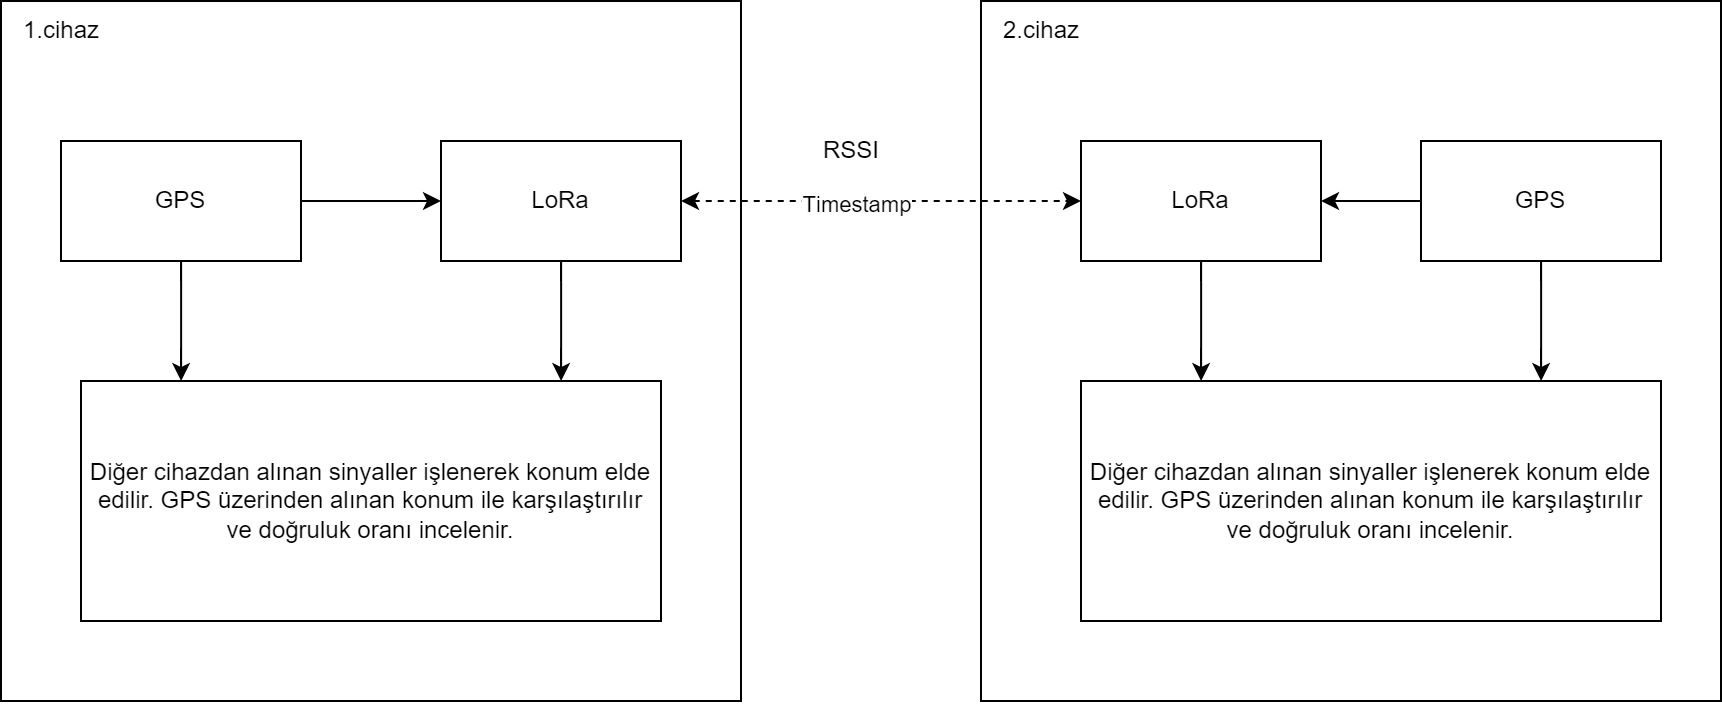

The diagram above was exported from draw.io. Its source (the exported page's mxGraphModel, read from the mxfile embedded in the PNG):
<mxGraphModel dx="1107" dy="758" grid="1" gridSize="10" guides="1" tooltips="1" connect="1" arrows="1" fold="1" page="1" pageScale="1" pageWidth="827" pageHeight="1169" math="0" shadow="0">
  <root>
    <mxCell id="0" />
    <mxCell id="1" parent="0" />
    <mxCell id="FfEoc29wigWDphxcPmsd-8" value="" style="whiteSpace=wrap;html=1;" vertex="1" parent="1">
      <mxGeometry x="500" y="60" width="370" height="350" as="geometry" />
    </mxCell>
    <mxCell id="FfEoc29wigWDphxcPmsd-2" value="" style="whiteSpace=wrap;html=1;" vertex="1" parent="1">
      <mxGeometry x="10" y="60" width="370" height="350" as="geometry" />
    </mxCell>
    <mxCell id="FfEoc29wigWDphxcPmsd-3" value="1.cihaz" style="text;html=1;align=center;verticalAlign=middle;resizable=0;points=[];autosize=1;strokeColor=none;fillColor=none;" vertex="1" parent="1">
      <mxGeometry x="10" y="60" width="60" height="30" as="geometry" />
    </mxCell>
    <mxCell id="FfEoc29wigWDphxcPmsd-6" style="edgeStyle=orthogonalEdgeStyle;rounded=0;orthogonalLoop=1;jettySize=auto;html=1;" edge="1" parent="1" source="FfEoc29wigWDphxcPmsd-4" target="FfEoc29wigWDphxcPmsd-5">
      <mxGeometry relative="1" as="geometry" />
    </mxCell>
    <mxCell id="FfEoc29wigWDphxcPmsd-21" style="edgeStyle=orthogonalEdgeStyle;rounded=0;orthogonalLoop=1;jettySize=auto;html=1;startArrow=none;startFill=0;" edge="1" parent="1" source="FfEoc29wigWDphxcPmsd-4" target="FfEoc29wigWDphxcPmsd-19">
      <mxGeometry relative="1" as="geometry">
        <Array as="points">
          <mxPoint x="100" y="240" />
          <mxPoint x="100" y="240" />
        </Array>
      </mxGeometry>
    </mxCell>
    <mxCell id="FfEoc29wigWDphxcPmsd-4" value="GPS" style="whiteSpace=wrap;html=1;" vertex="1" parent="1">
      <mxGeometry x="40" y="130" width="120" height="60" as="geometry" />
    </mxCell>
    <mxCell id="FfEoc29wigWDphxcPmsd-7" style="edgeStyle=orthogonalEdgeStyle;rounded=0;orthogonalLoop=1;jettySize=auto;html=1;entryX=0;entryY=0.5;entryDx=0;entryDy=0;dashed=1;startArrow=classic;startFill=1;" edge="1" parent="1" source="FfEoc29wigWDphxcPmsd-5" target="FfEoc29wigWDphxcPmsd-11">
      <mxGeometry relative="1" as="geometry">
        <mxPoint x="580" y="160" as="targetPoint" />
      </mxGeometry>
    </mxCell>
    <mxCell id="FfEoc29wigWDphxcPmsd-13" value="Timestamp" style="edgeLabel;html=1;align=center;verticalAlign=middle;resizable=0;points=[];" vertex="1" connectable="0" parent="FfEoc29wigWDphxcPmsd-7">
      <mxGeometry x="-0.1303" y="-1" relative="1" as="geometry">
        <mxPoint as="offset" />
      </mxGeometry>
    </mxCell>
    <mxCell id="FfEoc29wigWDphxcPmsd-22" style="edgeStyle=orthogonalEdgeStyle;rounded=0;orthogonalLoop=1;jettySize=auto;html=1;startArrow=none;startFill=0;" edge="1" parent="1" source="FfEoc29wigWDphxcPmsd-5" target="FfEoc29wigWDphxcPmsd-19">
      <mxGeometry relative="1" as="geometry">
        <Array as="points">
          <mxPoint x="290" y="240" />
          <mxPoint x="290" y="240" />
        </Array>
      </mxGeometry>
    </mxCell>
    <mxCell id="FfEoc29wigWDphxcPmsd-5" value="LoRa" style="whiteSpace=wrap;html=1;" vertex="1" parent="1">
      <mxGeometry x="230" y="130" width="120" height="60" as="geometry" />
    </mxCell>
    <mxCell id="FfEoc29wigWDphxcPmsd-9" value="2.cihaz" style="text;html=1;align=center;verticalAlign=middle;resizable=0;points=[];autosize=1;strokeColor=none;fillColor=none;" vertex="1" parent="1">
      <mxGeometry x="500" y="60" width="60" height="30" as="geometry" />
    </mxCell>
    <mxCell id="FfEoc29wigWDphxcPmsd-17" style="edgeStyle=orthogonalEdgeStyle;rounded=0;orthogonalLoop=1;jettySize=auto;html=1;" edge="1" parent="1" source="FfEoc29wigWDphxcPmsd-11" target="FfEoc29wigWDphxcPmsd-16">
      <mxGeometry relative="1" as="geometry">
        <Array as="points">
          <mxPoint x="610" y="240" />
          <mxPoint x="610" y="240" />
        </Array>
      </mxGeometry>
    </mxCell>
    <mxCell id="FfEoc29wigWDphxcPmsd-11" value="LoRa" style="whiteSpace=wrap;html=1;" vertex="1" parent="1">
      <mxGeometry x="550" y="130" width="120" height="60" as="geometry" />
    </mxCell>
    <mxCell id="FfEoc29wigWDphxcPmsd-14" value="RSSI" style="text;html=1;align=center;verticalAlign=middle;resizable=0;points=[];autosize=1;strokeColor=none;fillColor=none;" vertex="1" parent="1">
      <mxGeometry x="410" y="120" width="50" height="30" as="geometry" />
    </mxCell>
    <mxCell id="FfEoc29wigWDphxcPmsd-18" style="edgeStyle=orthogonalEdgeStyle;rounded=0;orthogonalLoop=1;jettySize=auto;html=1;" edge="1" parent="1" source="FfEoc29wigWDphxcPmsd-15" target="FfEoc29wigWDphxcPmsd-16">
      <mxGeometry relative="1" as="geometry">
        <Array as="points">
          <mxPoint x="780" y="230" />
          <mxPoint x="780" y="230" />
        </Array>
      </mxGeometry>
    </mxCell>
    <mxCell id="FfEoc29wigWDphxcPmsd-20" style="edgeStyle=orthogonalEdgeStyle;rounded=0;orthogonalLoop=1;jettySize=auto;html=1;startArrow=none;startFill=0;" edge="1" parent="1" source="FfEoc29wigWDphxcPmsd-15" target="FfEoc29wigWDphxcPmsd-11">
      <mxGeometry relative="1" as="geometry" />
    </mxCell>
    <mxCell id="FfEoc29wigWDphxcPmsd-15" value="GPS" style="whiteSpace=wrap;html=1;" vertex="1" parent="1">
      <mxGeometry x="720" y="130" width="120" height="60" as="geometry" />
    </mxCell>
    <mxCell id="FfEoc29wigWDphxcPmsd-16" value="Diğer cihazdan alınan sinyaller işlenerek konum elde edilir. GPS üzerinden alınan konum ile karşılaştırılır ve doğruluk oranı incelenir." style="whiteSpace=wrap;html=1;" vertex="1" parent="1">
      <mxGeometry x="550" y="250" width="290" height="120" as="geometry" />
    </mxCell>
    <mxCell id="FfEoc29wigWDphxcPmsd-19" value="Diğer cihazdan alınan sinyaller işlenerek konum elde edilir. GPS üzerinden alınan konum ile karşılaştırılır ve doğruluk oranı incelenir." style="whiteSpace=wrap;html=1;" vertex="1" parent="1">
      <mxGeometry x="50" y="250" width="290" height="120" as="geometry" />
    </mxCell>
  </root>
</mxGraphModel>